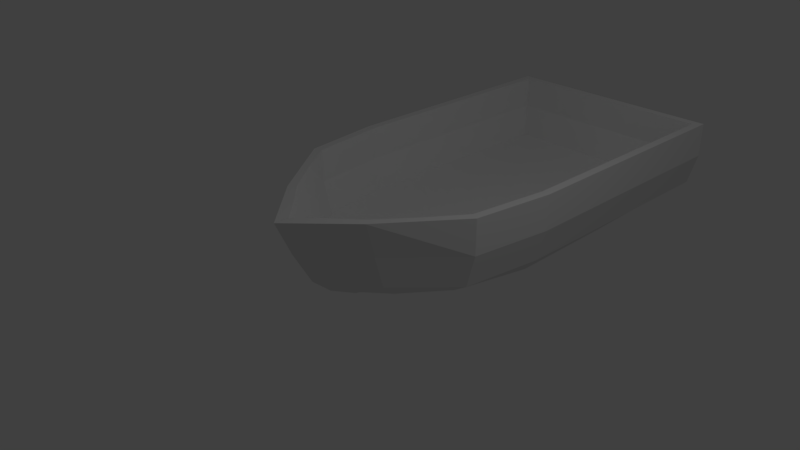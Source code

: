 # Source: Alumacraft.blend  (saved by Blender 2.78.0; exported with 4.5.12 LTS)
import bpy
from mathutils import Matrix  # noqa: F401  (used for matrix-valued properties, if any)

bpy.ops.wm.read_factory_settings(use_empty=True)
scene = bpy.context.scene
scene.name = 'Scene'

# ---- collections
col_collection_1 = bpy.data.collections.new('Collection 1'); scene.collection.children.link(col_collection_1)

# ---- materials (node trees are filled in below, after node groups)
mat_material = bpy.data.materials.new('Material')
mat_material.alpha_threshold = 0.0
mat_material.use_transparent_shadow = False
mat_material.roughness = 0.5
mat_material.line_color = (0.0, 0.0, 0.0, 1.0)

# ---- material node trees

# ---- world
world_world = bpy.data.worlds.new('World'); scene.world = world_world
world_world.color = (0.05088, 0.05088, 0.05088)
world_world.use_sun_shadow = False
world_world.sun_shadow_jitter_overblur = 0.0
world_world.cycles.sampling_method = 'MANUAL'

# ---- cameras
cam_camera = bpy.data.cameras.new('Camera')
cam_camera.clip_end = 100.0
cam_camera.lens = 35.0
cam_camera.sensor_width = 32.0
cam_camera.sensor_height = 18.0
cam_camera.ortho_scale = 7.314
cam_camera.dof.focus_distance = 0.0
cam_camera.dof.aperture_fstop = 128.0

# ---- lights
light_lamp = bpy.data.lights.new('Lamp', 'POINT')
light_lamp.transmission_factor = 0.0
light_lamp.cutoff_distance = 30.0
light_lamp.energy = 100.0
light_lamp.shadow_buffer_clip_start = 1.001
light_lamp.shadow_soft_size = 0.1
light_lamp.shadow_maximum_resolution = 0.006
light_lamp.use_absolute_resolution = True

# ---- meshes
me_cube = bpy.data.meshes.new('Cube')
me_cube.from_pydata([(0.494, 5.136, -0.4633), (0.2137, 0.3362, -0.5196), (1.543, 5.019, 0.9245), (0.6443, -0.6143, 0.9245), (0.6014, -0.1244, -0.2843), (1.289, 5.136, -0.2347), (0.494, 1.933, -0.5194), (1.535, 5.136, -0.04335), (0.7103, -0.4018, -0.04335), (1.661, 1.484, 0.4245), (1.543, 1.492, 0.9245), (0.7103, -0.5362, 0.4245), (1.661, 5.136, 0.4245), (1.535, 1.484, -0.04335), (0.9215, 0.0366, -0.02516), (1.289, 1.591, -0.3092), (0.338, 0.8563, -0.5226), (1.018, 0.5264, -0.3154), (1.393, 0.3953, 0.9245), (1.505, 0.3435, 0.4245), (1.379, 0.3435, -0.04335), (1.458, 3.987, -0.02516), (0.494, 3.393, -0.5091), (1.289, 3.217, -0.2905), (1.543, 3.11, 0.9245), (1.661, 3.11, 0.4245), (1.535, 3.11, -0.04335), (0.1741, -0.6986, -0.02516), (1.505, 0.3435, 0.9245), (0.734, -0.6903, 0.9245), (1.661, 3.11, 0.9245), (1.661, 1.484, 0.9245), (1.661, 5.136, 0.9245), (0.5353, -0.3759, -0.02516), (0.0005789, -1.222, 0.9245), (1.458, 1.507, -0.02516), (1.458, 4.908, -0.02516), (1.308, 0.4491, -0.02516), (1.458, 3.067, -0.02516), (0.0005789, -0.8187, -0.02516), (1.383, 0.9781, -0.02516), (0.6862, 4.903, -0.02516), (1.054, -0.09169, 0.9245), (1.543, 2.301, 0.9245), (0.3106, -0.9121, 0.9245), (1.468, 0.9437, 0.9245), (1.543, 4.064, 0.9245), (0.7715, 5.014, 0.9245), (1.458, 2.287, -0.02516), (1.543, 1.492, 0.4497), (1.393, 0.3953, 0.4497), (0.6206, -0.4601, 0.4497), (0.0005789, -0.9982, 0.4497), (1.543, 5.019, 0.4497), (1.543, 3.11, 0.4497), (1.543, 4.064, 0.4497), (0.7715, 5.014, 0.4497), (0.2641, -0.7977, 0.4497), (1.007, -0.03241, 0.4497), (1.543, 2.301, 0.4497), (1.468, 0.9437, 0.4497), (-0.494, 5.136, -0.4633), (-0.2137, 0.3362, -0.5196), (0.0, -0.6508, -0.2843), (0.0, 5.136, -0.2347), (-1.543, 5.019, 0.9245), (-0.6443, -0.6143, 0.9245), (-0.6014, -0.1244, -0.2843), (-1.289, 5.136, -0.2347), (-0.494, 1.933, -0.5194), (0.0, 5.136, -0.4633), (-1.535, 5.136, -0.04335), (0.0, -0.2477, -0.4841), (-0.7103, -0.4018, -0.04335), (-1.661, 1.484, 0.4245), (0.0, -1.197, 0.4245), (0.0, 5.136, 0.4245), (-1.543, 1.492, 0.9245), (0.0, 5.136, 0.9245), (0.0, -1.43, 0.9245), (-0.7103, -0.5362, 0.4245), (0.0, 5.136, -0.04335), (-1.661, 5.136, 0.4245), (0.0, -0.9284, -0.04335), (-1.535, 1.484, -0.04335), (-0.9215, 0.0366, -0.02516), (0.0, 2.32, -0.5539), (-1.289, 1.591, -0.3092), (-0.338, 0.8563, -0.5226), (-1.018, 0.5264, -0.3154), (-1.393, 0.3953, 0.9245), (-1.505, 0.3435, 0.4245), (-1.379, 0.3435, -0.04335), (-1.458, 3.987, -0.02516), (0.0, 1.014, -0.5496), (-0.494, 3.393, -0.5091), (-1.289, 3.217, -0.2905), (-1.543, 3.11, 0.9245), (-1.661, 3.11, 0.4245), (-1.535, 3.11, -0.04335), (-0.1741, -0.6986, -0.02516), (0.0, 3.66, -0.5091), (-1.505, 0.3435, 0.9245), (-0.734, -0.6903, 0.9245), (-1.661, 3.11, 0.9245), (-1.661, 1.484, 0.9245), (-1.661, 5.136, 0.9245), (-0.5353, -0.3759, -0.02516), (0.0, 1.484, -0.02516), (-0.0005789, -1.222, 0.9245), (-1.458, 1.507, -0.02516), (-1.458, 4.908, -0.02516), (0.0, 5.009, 0.9245), (-1.308, 0.4491, -0.02516), (0.0, 0.3435, -0.02516), (-1.458, 3.067, -0.02516), (0.0, 3.11, -0.02516), (-0.0005789, -0.8187, -0.02516), (0.0, 4.889, -0.02516), (-1.383, 0.9781, -0.02516), (-0.6862, 4.903, -0.02516), (-1.054, -0.09169, 0.9245), (-1.543, 2.301, 0.9245), (-0.3106, -0.9121, 0.9245), (-1.468, 0.9437, 0.9245), (-1.543, 4.064, 0.9245), (-0.7715, 5.014, 0.9245), (-1.458, 2.287, -0.02516), (0.0, 5.009, 0.4497), (-1.543, 1.492, 0.4497), (-1.393, 0.3953, 0.4497), (-0.6206, -0.4601, 0.4497), (-0.0005789, -0.9982, 0.4497), (-1.543, 5.019, 0.4497), (-1.543, 3.11, 0.4497), (-1.543, 4.064, 0.4497), (-0.7715, 5.014, 0.4497), (-0.2641, -0.7977, 0.4497), (-1.007, -0.03241, 0.4497), (-1.543, 2.301, 0.4497), (-1.468, 0.9437, 0.4497)], [], [(15, 13, 20, 17), (20, 19, 11, 8), (19, 28, 29, 11), (22, 23, 15, 6), (8, 11, 75, 83), (7, 5, 64, 81), (32, 12, 76, 78), (12, 7, 81, 76), (5, 0, 70, 64), (1, 4, 63, 72), (60, 49, 35, 40), (16, 17, 4, 1), (6, 15, 17, 16), (4, 8, 83, 63), (11, 29, 79, 75), (17, 20, 8, 4), (23, 26, 13, 15), (25, 30, 31, 9), (33, 14, 37, 40, 35, 48, 38, 21, 36, 41, 118, 116, 108, 114, 39, 27), (53, 56, 41, 36), (26, 25, 9, 13), (6, 16, 94, 86), (22, 6, 86, 101), (16, 1, 72, 94), (9, 31, 28, 19), (13, 9, 19, 20), (0, 22, 101, 70), (7, 12, 25, 26), (24, 46, 55, 54), (12, 32, 30, 25), (5, 7, 26, 23), (0, 5, 23, 22), (18, 42, 3, 29, 28), (24, 43, 10, 31, 30), (59, 54, 38, 48), (3, 44, 34, 79, 29), (54, 55, 21, 38), (58, 50, 37, 14), (10, 45, 18, 28, 31), (57, 51, 33, 27), (2, 46, 24, 30, 32), (56, 128, 118, 41), (55, 53, 36, 21), (46, 2, 53, 55), (2, 47, 56, 53), (47, 112, 128, 56), (52, 57, 27, 39), (34, 44, 57, 52), (44, 3, 51, 57), (51, 58, 14, 33), (3, 42, 58, 51), (42, 18, 50, 58), (49, 59, 48, 35), (10, 43, 59, 49), (43, 24, 54, 59), (50, 60, 40, 37), (18, 45, 60, 50), (45, 10, 49, 60), (87, 89, 92, 84), (92, 73, 80, 91), (91, 80, 103, 102), (95, 69, 87, 96), (73, 83, 75, 80), (71, 81, 64, 68), (106, 78, 76, 82), (82, 76, 81, 71), (68, 64, 70, 61), (62, 72, 63, 67), (140, 119, 110, 129), (88, 62, 67, 89), (69, 88, 89, 87), (67, 63, 83, 73), (80, 75, 79, 103), (89, 67, 73, 92), (96, 87, 84, 99), (98, 74, 105, 104), (107, 100, 117, 114, 108, 116, 118, 120, 111, 93, 115, 127, 110, 119, 113, 85), (133, 111, 120, 136), (99, 84, 74, 98), (69, 86, 94, 88), (95, 101, 86, 69), (88, 94, 72, 62), (74, 91, 102, 105), (84, 92, 91, 74), (61, 70, 101, 95), (71, 99, 98, 82), (97, 134, 135, 125), (82, 98, 104, 106), (68, 96, 99, 71), (61, 95, 96, 68), (90, 102, 103, 66, 121), (97, 104, 105, 77, 122), (139, 127, 115, 134), (66, 103, 79, 109, 123), (134, 115, 93, 135), (138, 85, 113, 130), (77, 105, 102, 90, 124), (137, 100, 107, 131), (65, 106, 104, 97, 125), (136, 120, 118, 128), (135, 93, 111, 133), (125, 135, 133, 65), (65, 133, 136, 126), (126, 136, 128, 112), (132, 117, 100, 137), (109, 132, 137, 123), (123, 137, 131, 66), (131, 107, 85, 138), (66, 131, 138, 121), (121, 138, 130, 90), (129, 110, 127, 139), (77, 129, 139, 122), (122, 139, 134, 97), (130, 113, 119, 140), (90, 130, 140, 124), (124, 140, 129, 77), (78, 112, 47, 2, 32), (112, 78, 106, 65, 126)])
_uv = me_cube.uv_layers.new(name='UVMap')
_uv.uv.foreach_set('vector', [0.6673, 0.2731, 0.6557, 0.3055, 0.5517, 0.2861, 0.5729, 0.2473, 0.2626, 0.823, 0.2689, 0.8756, 0.1381, 0.8814, 0.1464, 0.8252, 0.2689, 0.8756, 0.2683, 0.928, 0.1317, 0.9419, 0.1381, 0.8814, 0.8305, 0.2012, 0.8141, 0.2763, 0.6673, 0.2731, 0.6991, 0.2003, 0.1464, 0.8252, 0.1381, 0.8814, 0.02474, 0.8912, 0.04149, 0.8294, 0.3389, 0.3563, 0.3611, 0.3391, 0.4768, 0.3391, 0.4768, 0.3563, 0.3276, 0.4432, 0.3276, 0.3983, 0.4768, 0.3983, 0.4768, 0.4432, 0.3276, 0.3983, 0.3389, 0.3563, 0.4768, 0.3563, 0.4768, 0.3983, 0.3611, 0.3391, 0.4325, 0.3185, 0.4768, 0.3185, 0.4768, 0.3391, 0.5596, 0.1745, 0.5161, 0.2098, 0.4758, 0.1562, 0.5122, 0.1562, 0.8405, 0.6177, 0.8411, 0.5785, 0.8755, 0.5787, 0.8749, 0.6169, 0.6043, 0.1858, 0.5729, 0.2473, 0.5161, 0.2098, 0.5596, 0.1745, 0.6991, 0.2003, 0.6673, 0.2731, 0.5729, 0.2473, 0.6043, 0.1858, 0.5161, 0.2098, 0.4846, 0.2237, 0.4436, 0.1562, 0.4758, 0.1562, 0.1381, 0.8814, 0.1317, 0.9419, 0.01248, 0.9563, 0.02474, 0.8912, 0.5729, 0.2473, 0.5517, 0.2861, 0.4846, 0.2237, 0.5161, 0.2098, 0.8141, 0.2763, 0.8042, 0.3083, 0.6557, 0.3055, 0.6673, 0.2731, 0.5746, 0.8888, 0.5712, 0.9452, 0.3909, 0.9341, 0.3934, 0.8787, 0.102, 0.4912, 0.06726, 0.4541, 0.03256, 0.4171, 0.02582, 0.3695, 0.01908, 0.322, 0.01908, 0.2519, 0.01908, 0.1819, 0.01908, 0.09917, 0.01908, 0.01646, 0.0884, 0.01687, 0.15, 0.01819, 0.15, 0.178, 0.15, 0.3241, 0.15, 0.4265, 0.15, 0.531, 0.1344, 0.5202, 0.6117, 0.5138, 0.5423, 0.5134, 0.5348, 0.4696, 0.6042, 0.4699, 0.5778, 0.8342, 0.5746, 0.8888, 0.3934, 0.8787, 0.3942, 0.8236, 0.6991, 0.2003, 0.6043, 0.1858, 0.6183, 0.1562, 0.7338, 0.1562, 0.8305, 0.2012, 0.6991, 0.2003, 0.7338, 0.1562, 0.8549, 0.1562, 0.6043, 0.1858, 0.5596, 0.1745, 0.5122, 0.1562, 0.6183, 0.1562, 0.3934, 0.8787, 0.3909, 0.9341, 0.2683, 0.928, 0.2689, 0.8756, 0.3942, 0.8236, 0.3934, 0.8787, 0.2689, 0.8756, 0.2626, 0.823, 0.9901, 0.2017, 0.8305, 0.2012, 0.8549, 0.1562, 0.9902, 0.1562, 0.8061, 0.8481, 0.8027, 0.9027, 0.5746, 0.8888, 0.5778, 0.8342, 0.8106, 0.462, 0.8127, 0.3937, 0.8467, 0.3948, 0.8446, 0.4631, 0.8027, 0.9027, 0.7993, 0.959, 0.5712, 0.9452, 0.5746, 0.8888, 0.9903, 0.278, 0.9905, 0.3067, 0.8042, 0.3083, 0.8141, 0.2763, 0.9901, 0.2017, 0.9903, 0.278, 0.8141, 0.2763, 0.8305, 0.2012, 0.2693, 0.9412, 0.2048, 0.9456, 0.1331, 0.9547, 0.1317, 0.9419, 0.2683, 0.928, 0.5703, 0.9584, 0.4801, 0.9526, 0.3902, 0.9469, 0.3909, 0.9341, 0.5712, 0.9452, 0.8429, 0.5209, 0.8446, 0.4631, 0.879, 0.4672, 0.8773, 0.523, 0.1331, 0.9547, 0.08323, 0.9647, 0.03213, 0.9714, 0.01248, 0.9563, 0.1317, 0.9419, 0.8446, 0.4631, 0.8467, 0.3948, 0.8811, 0.4013, 0.879, 0.4672, 0.8418, 0.6965, 0.8398, 0.6563, 0.8738, 0.6549, 0.8763, 0.695, 0.3902, 0.9469, 0.3297, 0.9441, 0.2693, 0.9412, 0.2683, 0.928, 0.3909, 0.9341, 0.8465, 0.772, 0.844, 0.7373, 0.8786, 0.735, 0.8814, 0.7693, 0.7852, 0.9714, 0.6776, 0.9649, 0.5703, 0.9584, 0.5712, 0.9452, 0.7993, 0.959, 0.5423, 0.5134, 0.473, 0.5131, 0.4732, 0.469, 0.5348, 0.4696, 0.8467, 0.3948, 0.8488, 0.3265, 0.8831, 0.3354, 0.8811, 0.4013, 0.8127, 0.3937, 0.8149, 0.3254, 0.8488, 0.3265, 0.8467, 0.3948, 0.6114, 0.5565, 0.5421, 0.5561, 0.5423, 0.5134, 0.6117, 0.5138, 0.5421, 0.5561, 0.4729, 0.5556, 0.473, 0.5131, 0.5423, 0.5134, 0.8489, 0.7954, 0.8465, 0.772, 0.8814, 0.7693, 0.8831, 0.7841, 0.8142, 0.8088, 0.8122, 0.7778, 0.8465, 0.772, 0.8489, 0.7954, 0.8122, 0.7778, 0.8096, 0.7461, 0.844, 0.7373, 0.8465, 0.772, 0.844, 0.7373, 0.8418, 0.6965, 0.8763, 0.695, 0.8786, 0.735, 0.8096, 0.7461, 0.8078, 0.6991, 0.8418, 0.6965, 0.844, 0.7373, 0.8078, 0.6991, 0.8066, 0.657, 0.8398, 0.6563, 0.8418, 0.6965, 0.8411, 0.5785, 0.8429, 0.5209, 0.8773, 0.523, 0.8755, 0.5787, 0.8073, 0.5778, 0.8089, 0.5199, 0.8429, 0.5209, 0.8411, 0.5785, 0.8089, 0.5199, 0.8106, 0.462, 0.8446, 0.4631, 0.8429, 0.5209, 0.8398, 0.6563, 0.8405, 0.6177, 0.8749, 0.6169, 0.8738, 0.6549, 0.8066, 0.657, 0.8066, 0.6174, 0.8405, 0.6177, 0.8398, 0.6563, 0.8066, 0.6174, 0.8073, 0.5778, 0.8411, 0.5785, 0.8405, 0.6177, 0.6673, 0.03936, 0.5729, 0.06517, 0.5517, 0.02637, 0.6557, 0.006948, 0.5497, 0.6165, 0.6659, 0.6194, 0.6739, 0.6756, 0.5431, 0.6691, 0.5431, 0.6691, 0.6739, 0.6756, 0.6799, 0.7362, 0.5434, 0.7215, 0.8305, 0.1113, 0.6991, 0.1121, 0.6673, 0.03936, 0.8141, 0.03614, 0.6659, 0.6194, 0.7708, 0.6241, 0.7872, 0.686, 0.6739, 0.6756, 0.6147, 0.3563, 0.4768, 0.3563, 0.4768, 0.3391, 0.5926, 0.3391, 0.626, 0.4432, 0.4768, 0.4432, 0.4768, 0.3983, 0.626, 0.3983, 0.626, 0.3983, 0.4768, 0.3983, 0.4768, 0.3563, 0.6147, 0.3563, 0.5926, 0.3391, 0.4768, 0.3391, 0.4768, 0.3185, 0.5212, 0.3185, 0.5596, 0.1379, 0.5122, 0.1562, 0.4758, 0.1562, 0.5161, 0.1027, 0.9534, 0.6119, 0.9191, 0.611, 0.9184, 0.5728, 0.9528, 0.5726, 0.6043, 0.1267, 0.5596, 0.1379, 0.5161, 0.1027, 0.5729, 0.06517, 0.6991, 0.1121, 0.6043, 0.1267, 0.5729, 0.06517, 0.6673, 0.03936, 0.5161, 0.1027, 0.4758, 0.1562, 0.4436, 0.1562, 0.4846, 0.08872, 0.6739, 0.6756, 0.7872, 0.686, 0.7991, 0.7512, 0.6799, 0.7362, 0.5729, 0.06517, 0.5161, 0.1027, 0.4846, 0.08872, 0.5517, 0.02637, 0.8141, 0.03614, 0.6673, 0.03936, 0.6557, 0.006948, 0.8042, 0.004124, 0.2374, 0.6807, 0.4186, 0.6715, 0.4208, 0.7269, 0.2405, 0.7371, 0.1981, 0.4912, 0.1657, 0.5202, 0.1501, 0.531, 0.15, 0.4265, 0.15, 0.3241, 0.15, 0.178, 0.15, 0.01819, 0.2117, 0.01687, 0.281, 0.01646, 0.281, 0.09917, 0.281, 0.1819, 0.281, 0.2519, 0.281, 0.322, 0.2743, 0.3695, 0.2675, 0.4171, 0.2328, 0.4541, 0.3344, 0.513, 0.3421, 0.4692, 0.4115, 0.4692, 0.4037, 0.513, 0.2345, 0.6261, 0.4181, 0.6165, 0.4186, 0.6715, 0.2374, 0.6807, 0.6991, 0.1121, 0.7338, 0.1562, 0.6183, 0.1562, 0.6043, 0.1267, 0.8305, 0.1113, 0.8549, 0.1562, 0.7338, 0.1562, 0.6991, 0.1121, 0.6043, 0.1267, 0.6183, 0.1562, 0.5122, 0.1562, 0.5596, 0.1379, 0.4186, 0.6715, 0.5431, 0.6691, 0.5434, 0.7215, 0.4208, 0.7269, 0.4181, 0.6165, 0.5497, 0.6165, 0.5431, 0.6691, 0.4186, 0.6715, 0.9901, 0.1107, 0.9902, 0.1562, 0.8549, 0.1562, 0.8305, 0.1113, 0.006132, 0.6388, 0.2345, 0.6261, 0.2374, 0.6807, 0.00918, 0.6934, 0.9833, 0.4562, 0.9493, 0.4572, 0.9472, 0.3889, 0.9812, 0.3879, 0.00918, 0.6934, 0.2374, 0.6807, 0.2405, 0.7371, 0.01233, 0.7497, 0.9903, 0.03448, 0.8141, 0.03614, 0.8042, 0.004124, 0.9905, 0.005797, 0.9901, 0.1107, 0.8305, 0.1113, 0.8141, 0.03614, 0.9903, 0.03448, 0.5424, 0.7347, 0.5434, 0.7215, 0.6799, 0.7362, 0.6785, 0.7489, 0.6069, 0.7395, 0.2413, 0.7503, 0.2405, 0.7371, 0.4208, 0.7269, 0.4214, 0.7398, 0.3315, 0.745, 0.951, 0.515, 0.9166, 0.5171, 0.9149, 0.4613, 0.9493, 0.4572, 0.6785, 0.7489, 0.6799, 0.7362, 0.7991, 0.7512, 0.7794, 0.7662, 0.7283, 0.7592, 0.9493, 0.4572, 0.9149, 0.4613, 0.9128, 0.3954, 0.9472, 0.3889, 0.9521, 0.6906, 0.9176, 0.6891, 0.9201, 0.6491, 0.9541, 0.6504, 0.4214, 0.7398, 0.4208, 0.7269, 0.5434, 0.7215, 0.5424, 0.7347, 0.482, 0.7372, 0.9474, 0.7661, 0.9125, 0.7634, 0.9153, 0.7292, 0.95, 0.7314, 0.0263, 0.7622, 0.01233, 0.7497, 0.2405, 0.7371, 0.2413, 0.7503, 0.134, 0.7563, 0.4037, 0.513, 0.4115, 0.4692, 0.4732, 0.469, 0.473, 0.5131, 0.9472, 0.3889, 0.9128, 0.3954, 0.9108, 0.3296, 0.9451, 0.3206, 0.9812, 0.3879, 0.9472, 0.3889, 0.9451, 0.3206, 0.9791, 0.3196, 0.3344, 0.5557, 0.3344, 0.513, 0.4037, 0.513, 0.4037, 0.5556, 0.4037, 0.5556, 0.4037, 0.513, 0.473, 0.5131, 0.4729, 0.5556, 0.945, 0.7895, 0.9108, 0.7783, 0.9125, 0.7634, 0.9474, 0.7661, 0.9797, 0.8029, 0.945, 0.7895, 0.9474, 0.7661, 0.9817, 0.7719, 0.9817, 0.7719, 0.9474, 0.7661, 0.95, 0.7314, 0.9843, 0.7403, 0.95, 0.7314, 0.9153, 0.7292, 0.9176, 0.6891, 0.9521, 0.6906, 0.9843, 0.7403, 0.95, 0.7314, 0.9521, 0.6906, 0.9861, 0.6932, 0.9861, 0.6932, 0.9521, 0.6906, 0.9541, 0.6504, 0.9873, 0.6512, 0.9528, 0.5726, 0.9184, 0.5728, 0.9166, 0.5171, 0.951, 0.515, 0.9866, 0.5719, 0.9528, 0.5726, 0.951, 0.515, 0.985, 0.514, 0.985, 0.514, 0.951, 0.515, 0.9493, 0.4572, 0.9833, 0.4562, 0.9541, 0.6504, 0.9201, 0.6491, 0.9191, 0.611, 0.9534, 0.6119, 0.9873, 0.6512, 0.9541, 0.6504, 0.9534, 0.6119, 0.9873, 0.6115, 0.9873, 0.6115, 0.9534, 0.6119, 0.9528, 0.5726, 0.9866, 0.5719, 0.4729, 0.567, 0.4729, 0.5556, 0.5421, 0.5561, 0.6114, 0.5565, 0.622, 0.567, 0.4729, 0.5556, 0.4729, 0.567, 0.3237, 0.5661, 0.3344, 0.5557, 0.4037, 0.5556])
me_cube.materials.append(mat_material)
me_cube.use_remesh_preserve_volume = False
me_cube.use_remesh_preserve_attributes = False
me_cube.use_mirror_vertex_groups = False
me_cube.update()

# ---- objects
ob_cube = bpy.data.objects.new('Cube', me_cube)
ob_lamp = bpy.data.objects.new('Lamp', light_lamp)
ob_camera = bpy.data.objects.new('Camera', cam_camera)

# ---- transforms, parenting, visibility, modifiers, constraints
ob_cube.location = (0.0, 0.0, 0.0)
ob_cube.lock_rotations_4d = False
ob_cube.empty_display_type = 'ARROWS'
ob_cube.lineart.crease_threshold = 0.0
ob_lamp.location = (4.076, 1.005, 5.904)
ob_lamp.rotation_euler = (0.6503, 0.05522, 1.866)
ob_lamp.lock_rotations_4d = False
ob_lamp.empty_display_type = 'ARROWS'
ob_lamp.color = (0.0, 0.0, 0.0, 0.0)
ob_lamp.lineart.crease_threshold = 0.0
ob_camera.location = (7.481, -6.508, 5.344)
ob_camera.rotation_euler = (1.109, 0.0, 0.8149)
ob_camera.lock_rotations_4d = False
ob_camera.empty_display_type = 'ARROWS'
ob_camera.color = (0.0, 0.0, 0.0, 0.0)
ob_camera.display_type = 'WIRE'
ob_camera.lineart.crease_threshold = 0.0

# ---- collection membership
col_collection_1.objects.link(ob_cube)
col_collection_1.objects.link(ob_lamp)
col_collection_1.objects.link(ob_camera)

# ---- scene / render settings (as saved in the file)
scene.camera = ob_camera
scene.frame_start = 1; scene.frame_end = 250; scene.frame_set(1)
scene.render.engine = 'BLENDER_EEVEE_NEXT'
scene.render.resolution_percentage = 50
scene.render.dither_intensity = 0.0
scene.cycles.use_denoising = False
scene.cycles.samples = 128
scene.cycles.sampling_pattern = 'TABULATED_SOBOL'
scene.cycles.light_sampling_threshold = 0.0
scene.cycles.use_adaptive_sampling = False
scene.cycles.use_light_tree = False
scene.cycles.blur_glossy = 0.0
scene.cycles.sample_clamp_indirect = 0.0
scene.view_settings.view_transform = 'Standard'
bpy.context.view_layer.update()
